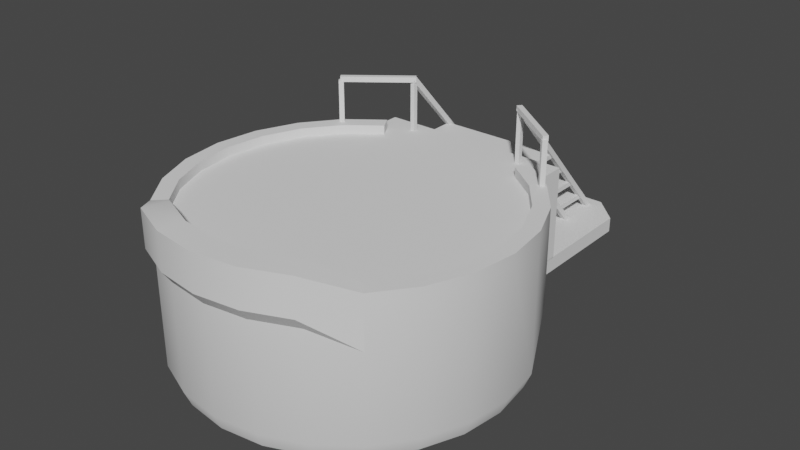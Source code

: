 # Source: weapon_platform_small.blend  (saved by Blender 3.3.6; exported with 4.5.12 LTS)
import bpy
from mathutils import Matrix  # noqa: F401  (used for matrix-valued properties, if any)

bpy.ops.wm.read_factory_settings(use_empty=True)
scene = bpy.context.scene
scene.name = 'Scene'

# ---- collections
col_collection = bpy.data.collections.new('Collection'); scene.collection.children.link(col_collection)

# ---- node groups
ng_auto_smooth = bpy.data.node_groups.new('Auto Smooth', 'GeometryNodeTree')
_s = ng_auto_smooth.interface.new_socket(name='Geometry', in_out='OUTPUT', socket_type='NodeSocketGeometry')
_s = ng_auto_smooth.interface.new_socket(name='Geometry', in_out='INPUT', socket_type='NodeSocketGeometry')
_s = ng_auto_smooth.interface.new_socket(name='Angle', in_out='INPUT', socket_type='NodeSocketFloat')
_s.subtype = 'ANGLE'
_s.min_value = 0.0
_s.max_value = 3.142
ng_auto_smooth.is_modifier = True
_N = ng_auto_smooth.nodes; _L = ng_auto_smooth.links
n0 = _N.new('NodeGroupOutput'); n0.name = 'Group Output'; n0.location = (480, -100)
n1 = _N.new('NodeGroupInput'); n1.name = 'Group Input'; n1.location = (-420, -300)
n2 = _N.new('NodeGroupInput'); n2.name = 'Group Input.001'; n2.location = (-60, -100)
n3 = _N.new('GeometryNodeSetShadeSmooth'); n3.name = 'Set Shade Smooth'; n3.location = (120, -100)
n3.domain = 'EDGE'
n4 = _N.new('GeometryNodeSetShadeSmooth'); n4.name = 'Set Shade Smooth.001'; n4.location = (300, -100)
n5 = _N.new('GeometryNodeInputMeshEdgeAngle'); n5.name = 'Edge Angle'; n5.location = (-420, -220)
n6 = _N.new('GeometryNodeInputEdgeSmooth'); n6.name = 'Is Edge Smooth'; n6.location = (-60, -160)
n7 = _N.new('GeometryNodeInputShadeSmooth'); n7.name = 'Is Face Smooth'; n7.location = (-240, -340)
n8 = _N.new('FunctionNodeBooleanMath'); n8.name = 'Boolean Math'; n8.location = (-60, -220)
n9 = _N.new('FunctionNodeCompare'); n9.name = 'Compare'; n9.location = (-240, -180)
n9.operation = 'LESS_EQUAL'
_L.new(n5.outputs[0], n9.inputs[0])
_L.new(n4.outputs[0], n0.inputs[0])
_L.new(n1.outputs[1], n9.inputs[1])
_L.new(n9.outputs[0], n8.inputs[0])
_L.new(n7.outputs[0], n8.inputs[1])
_L.new(n2.outputs[0], n3.inputs[0])
_L.new(n6.outputs[0], n3.inputs[1])
_L.new(n3.outputs[0], n4.inputs[0])
_L.new(n8.outputs[0], n3.inputs[2])
n0.is_active_output = True

# ---- world
world_world = bpy.data.worlds.new('World'); scene.world = world_world
world_world.use_nodes = True; world_world.node_tree.nodes.clear()
_N = world_world.node_tree.nodes; _L = world_world.node_tree.links
n0 = _N.new('ShaderNodeOutputWorld'); n0.name = 'World Output'; n0.location = (300, 300)
n1 = _N.new('ShaderNodeBackground'); n1.name = 'Background'; n1.location = (10, 300)
n1.inputs[0].default_value = (0.05088, 0.05088, 0.05088, 1.0)
_L.new(n1.outputs[0], n0.inputs[0])
n0.is_active_output = True
world_world.color = (0.05088, 0.05088, 0.05088)
world_world.use_sun_shadow = False
world_world.sun_shadow_jitter_overblur = 0.0

# ---- meshes
me_cylinder = bpy.data.meshes.new('Cylinder')
me_cylinder.from_pydata([(0.8918, 1.545, 1.094), (1.261, 1.261, 1.094), (1.545, 0.8918, 1.094), (1.723, 0.4616, 1.094), (1.784, 0.0, 1.094), (1.723, -0.4616, 1.094), (1.545, -0.8918, 1.094), (1.261, -1.261, 1.094), (0.8918, -1.545, 1.094), (0.4616, -1.723, 1.094), (7.174e-09, -1.784, 1.094), (-0.4616, -1.723, 1.094), (-0.8918, -1.545, 1.094), (-1.261, -1.261, 1.094), (-1.545, -0.8918, 1.094), (-1.723, -0.4616, 1.094), (-1.784, 0.0, 1.094), (-1.723, 0.4616, 1.094), (-1.545, 0.8918, 1.094), (-1.261, 1.261, 1.094), (-0.8918, 1.545, 1.094), (7.451e-09, 1.702, -0.2645), (7.174e-09, 1.963, -0.005975), (7.218e-09, 1.886, -0.1888), (0.4405, 1.644, -0.2645), (0.508, 1.896, -0.005975), (0.4883, 1.822, -0.1888), (0.851, 1.474, -0.2645), (0.9814, 1.7, -0.005975), (0.9432, 1.634, -0.1888), (1.204, 1.204, -0.2645), (1.388, 1.388, -0.005975), (1.334, 1.334, -0.1888), (1.474, 0.851, -0.2645), (1.7, 0.9814, -0.005975), (1.634, 0.9432, -0.1888), (1.644, 0.4405, -0.7606), (1.896, 0.508, -0.5021), (1.822, 0.4883, -0.6849), (1.702, 0.0, -0.7606), (1.963, 0.0, -0.5021), (1.886, 0.0, -0.6849), (1.644, -0.4405, -0.7606), (1.896, -0.508, -0.5021), (1.822, -0.4883, -0.6849), (1.474, -0.851, -0.7606), (1.7, -0.9814, -0.5021), (1.634, -0.9432, -0.6849), (1.204, -1.204, -0.7606), (1.388, -1.388, -0.5021), (1.334, -1.334, -0.6849), (0.851, -1.474, -0.7606), (0.9814, -1.7, -0.5021), (0.9432, -1.634, -0.6849), (0.4405, -1.644, -0.7606), (0.508, -1.896, -0.5021), (0.4883, -1.822, -0.6849), (7.451e-09, -1.702, -0.7606), (7.174e-09, -1.963, -0.5021), (7.218e-09, -1.886, -0.6849), (-0.4405, -1.644, -0.7606), (-0.508, -1.896, -0.5021), (-0.4883, -1.822, -0.6849), (-0.851, -1.474, -0.7606), (-0.9814, -1.7, -0.5021), (-0.9432, -1.634, -0.6849), (-1.204, -1.204, -0.7606), (-1.388, -1.388, -0.5021), (-1.334, -1.334, -0.6849), (-1.474, -0.851, -0.7606), (-1.7, -0.9814, -0.5021), (-1.634, -0.9432, -0.6849), (-1.644, -0.4405, -0.7606), (-1.896, -0.508, -0.5021), (-1.822, -0.4883, -0.6849), (-1.702, 0.0, -0.7606), (-1.963, 0.0, -0.5021), (-1.886, 0.0, -0.6849), (-1.644, 0.4405, -0.7606), (-1.896, 0.508, -0.5021), (-1.822, 0.4883, -0.6849), (-1.474, 0.851, -0.2645), (-1.7, 0.9814, -0.005975), (-1.634, 0.9432, -0.1888), (-1.204, 1.204, -0.2645), (-1.388, 1.388, -0.005975), (-1.334, 1.334, -0.1888), (-0.851, 1.474, -0.2645), (-0.9814, 1.7, -0.005975), (-0.9432, 1.634, -0.1888), (-0.4405, 1.644, -0.2645), (-0.508, 1.896, -0.005975), (-0.4883, 1.822, -0.1888), (0.9814, 1.7, 1.094), (1.388, 1.388, 1.094), (1.7, 0.9814, 1.094), (1.896, 0.508, 1.094), (1.963, 0.0, 1.094), (1.896, -0.508, 1.094), (1.7, -0.9814, 1.094), (1.388, -1.388, 1.094), (0.9814, -1.7, 1.094), (0.508, -1.896, 1.094), (7.174e-09, -1.963, 1.094), (-0.508, -1.896, 1.094), (-0.9814, -1.7, 1.094), (-1.388, -1.388, 1.094), (-1.7, -0.9814, 1.094), (-1.896, -0.508, 1.094), (-1.963, 0.0, 1.094), (-1.896, 0.508, 1.094), (-1.7, 0.9814, 1.094), (-1.388, 1.388, 1.094), (-0.9814, 1.7, 1.094), (5.875e-09, 1.784, 0.9884), (0.4616, 1.723, 0.9884), (0.8918, 1.545, 0.9884), (1.261, 1.261, 0.9884), (1.545, 0.8918, 0.9884), (1.723, 0.4616, 0.9884), (1.784, 0.0, 0.9884), (1.723, -0.4616, 0.9884), (1.545, -0.8918, 0.9884), (1.261, -1.261, 0.9884), (0.8918, -1.545, 0.9884), (0.4616, -1.723, 0.9884), (5.875e-09, -1.784, 0.9884), (-0.4616, -1.723, 0.9884), (-0.8918, -1.545, 0.9884), (-1.261, -1.261, 0.9884), (-1.545, -0.8918, 0.9884), (-1.723, -0.4616, 0.9884), (-1.784, 0.0, 0.9884), (-1.723, 0.4616, 0.9884), (-1.545, 0.8918, 0.9884), (-1.261, 1.261, 0.9884), (-0.8918, 1.545, 0.9884), (-0.4616, 1.723, 0.9884), (7.174e-09, 1.963, 0.9884), (0.508, 1.896, 0.9884), (-0.508, 1.896, 0.9884), (0.9814, 1.7, 0.9884), (1.388, 1.388, 0.9884), (1.7, 0.9814, 0.9884), (1.896, 0.508, 0.9884), (1.963, 0.0, 0.9884), (1.896, -0.508, 0.9884), (1.7, -0.9814, 0.9884), (1.388, -1.388, 0.9884), (0.9814, -1.7, 0.9884), (0.508, -1.896, 0.9884), (7.174e-09, -1.963, 0.9884), (-0.508, -1.896, 0.9884), (-0.9814, -1.7, 0.9884), (-1.388, -1.388, 0.9884), (-1.7, -0.9814, 0.9884), (-1.896, -0.508, 0.9884), (-1.963, 0.0, 0.9884), (-1.896, 0.508, 0.9884), (-1.7, 0.9814, 0.9884), (-1.388, 1.388, 0.9884), (-0.9814, 1.7, 0.9884)], [], [(161, 113, 20, 136), (141, 93, 94, 142), (142, 94, 95, 143), (143, 95, 96, 144), (144, 96, 97, 145), (145, 97, 98, 146), (146, 98, 99, 147), (147, 99, 100, 148), (148, 100, 101, 149), (149, 101, 102, 150), (150, 102, 103, 151), (151, 103, 104, 152), (152, 104, 105, 153), (153, 105, 106, 154), (154, 106, 107, 155), (155, 107, 108, 156), (156, 108, 109, 157), (157, 109, 110, 158), (158, 110, 111, 159), (159, 111, 112, 160), (160, 112, 113, 161), (141, 116, 0, 93), (5, 4, 120, 121), (22, 25, 26, 23), (23, 26, 24, 21), (25, 28, 29, 26), (26, 29, 27, 24), (28, 31, 32, 29), (29, 32, 30, 27), (31, 34, 35, 32), (32, 35, 33, 30), (34, 37, 38, 35), (35, 38, 36, 33), (37, 40, 41, 38), (38, 41, 39, 36), (40, 43, 44, 41), (41, 44, 42, 39), (43, 46, 47, 44), (44, 47, 45, 42), (46, 49, 50, 47), (47, 50, 48, 45), (49, 52, 53, 50), (50, 53, 51, 48), (52, 55, 56, 53), (53, 56, 54, 51), (55, 58, 59, 56), (56, 59, 57, 54), (58, 61, 62, 59), (59, 62, 60, 57), (61, 64, 65, 62), (62, 65, 63, 60), (64, 67, 68, 65), (65, 68, 66, 63), (67, 70, 71, 68), (68, 71, 69, 66), (70, 73, 74, 71), (71, 74, 72, 69), (73, 76, 77, 74), (74, 77, 75, 72), (76, 79, 80, 77), (77, 80, 78, 75), (79, 82, 83, 80), (80, 83, 81, 78), (82, 85, 86, 83), (83, 86, 84, 81), (85, 88, 89, 86), (86, 89, 87, 84), (88, 91, 92, 89), (89, 92, 90, 87), (91, 22, 23, 92), (92, 23, 21, 90), (21, 24, 27, 30, 33, 81, 84, 87, 90), (0, 1, 94, 93), (1, 2, 95, 94), (2, 3, 96, 95), (3, 4, 97, 96), (4, 5, 98, 97), (5, 6, 99, 98), (6, 7, 100, 99), (7, 8, 101, 100), (8, 9, 102, 101), (9, 10, 103, 102), (10, 11, 104, 103), (11, 12, 105, 104), (12, 13, 106, 105), (13, 14, 107, 106), (14, 15, 108, 107), (15, 16, 109, 108), (16, 17, 110, 109), (17, 18, 111, 110), (18, 19, 112, 111), (19, 20, 113, 112), (115, 114, 137, 136, 135, 134, 133, 132, 131, 130, 129, 128, 127, 126, 125, 124, 123, 122, 121, 120, 119, 118, 117, 116), (20, 19, 135, 136), (13, 12, 128, 129), (6, 5, 121, 122), (14, 13, 129, 130), (7, 6, 122, 123), (15, 14, 130, 131), (8, 7, 123, 124), (1, 0, 116, 117), (16, 15, 131, 132), (9, 8, 124, 125), (2, 1, 117, 118), (17, 16, 132, 133), (10, 9, 125, 126), (3, 2, 118, 119), (18, 17, 133, 134), (11, 10, 126, 127), (4, 3, 119, 120), (19, 18, 134, 135), (12, 11, 127, 128), (22, 138, 139, 25), (25, 139, 141, 28), (88, 161, 140, 91), (85, 160, 161, 88), (82, 159, 160, 85), (79, 158, 159, 82), (76, 157, 158, 79), (73, 156, 157, 76), (70, 155, 156, 73), (67, 154, 155, 70), (64, 153, 154, 67), (61, 152, 153, 64), (58, 151, 152, 61), (55, 150, 151, 58), (52, 149, 150, 55), (49, 148, 149, 52), (46, 147, 148, 49), (43, 146, 147, 46), (40, 145, 146, 43), (37, 144, 145, 40), (34, 143, 144, 37), (31, 142, 143, 34), (28, 141, 142, 31), (91, 140, 138, 22), (114, 138, 140, 137), (115, 139, 138, 114), (141, 139, 115, 116), (161, 136, 137, 140), (81, 33, 36, 78), (78, 36, 39, 42, 45, 48, 51, 54, 57, 60, 63, 66, 69, 72, 75)])
me_cylinder.polygons.foreach_set('use_smooth', [True] * 142)
_uv = me_cylinder.uv_layers.new(name='UVMap')
_uv.uv.foreach_set('vector', [0.08333, 0.8019, 0.08333, 1.0, 0.141, 0.4389, 0.141, 0.4389, 0.9167, 0.8019, 0.9167, 1.0, 0.875, 1.0, 0.875, 0.8019, 0.875, 0.8019, 0.875, 1.0, 0.8333, 1.0, 0.8333, 0.8019, 0.8333, 0.8019, 0.8333, 1.0, 0.7917, 1.0, 0.7917, 0.8019, 0.7917, 0.8019, 0.7917, 1.0, 0.75, 1.0, 0.75, 0.8019, 0.75, 0.8019, 0.75, 1.0, 0.7083, 1.0, 0.7083, 0.8019, 0.7083, 0.8019, 0.7083, 1.0, 0.6667, 1.0, 0.6667, 0.8019, 0.6667, 0.8019, 0.6667, 1.0, 0.625, 1.0, 0.625, 0.8019, 0.625, 0.8019, 0.625, 1.0, 0.5833, 1.0, 0.5833, 0.8019, 0.5833, 0.8019, 0.5833, 1.0, 0.5417, 1.0, 0.5417, 0.8019, 0.5417, 0.8019, 0.5417, 1.0, 0.5, 1.0, 0.5, 0.8019, 0.5, 0.8019, 0.5, 1.0, 0.4583, 1.0, 0.4583, 0.8019, 0.4583, 0.8019, 0.4583, 1.0, 0.4167, 1.0, 0.4167, 0.8019, 0.4167, 0.8019, 0.4167, 1.0, 0.375, 1.0, 0.375, 0.8019, 0.375, 0.8019, 0.375, 1.0, 0.3333, 1.0, 0.3333, 0.8019, 0.3333, 0.8019, 0.3333, 1.0, 0.2917, 1.0, 0.2917, 0.8019, 0.2917, 0.8019, 0.2917, 1.0, 0.25, 1.0, 0.25, 0.8019, 0.25, 0.8019, 0.25, 1.0, 0.2083, 1.0, 0.2083, 0.8019, 0.2083, 0.8019, 0.2083, 1.0, 0.1667, 1.0, 0.1667, 0.8019, 0.1667, 0.8019, 0.1667, 1.0, 0.125, 1.0, 0.125, 0.8019, 0.125, 0.8019, 0.125, 1.0, 0.08333, 1.0, 0.08333, 0.8019, 0.9167, 0.8019, 0.359, 0.4389, 0.359, 0.4389, 0.9167, 1.0, 0.4607, 0.1936, 0.4681, 0.25, 0.4681, 0.25, 0.4607, 0.1936, 1.0, 0.6038, 0.9583, 0.6038, 0.9591, 0.5, 0.9992, 0.5, 0.7512, 0.4898, 0.8109, 0.482, 0.8039, 0.451, 0.75, 0.4581, 0.9583, 0.6038, 0.9167, 0.6038, 0.9175, 0.5, 0.9575, 0.5, 0.8132, 0.4814, 0.8689, 0.4583, 0.8541, 0.4302, 0.8039, 0.451, 0.9167, 0.6038, 0.875, 0.6038, 0.8758, 0.5, 0.9159, 0.5, 0.871, 0.4571, 0.9187, 0.4204, 0.8972, 0.3972, 0.8541, 0.4302, 0.875, 0.6038, 0.8333, 0.6038, 0.8341, 0.5, 0.8742, 0.5, 0.9204, 0.4187, 0.9571, 0.371, 0.9302, 0.3541, 0.8972, 0.3972, 0.8333, 0.6038, 0.7917, 0.6038, 0.7925, 0.5, 0.8325, 0.5, 0.9583, 0.3689, 0.9814, 0.3132, 0.951, 0.3039, 0.9302, 0.3541, 0.7917, 0.6038, 0.75, 0.6038, 0.7508, 0.5, 0.7909, 0.5, 0.982, 0.3109, 0.9898, 0.2512, 0.9581, 0.25, 0.951, 0.3039, 0.75, 0.6038, 0.7083, 0.6038, 0.7091, 0.5, 0.7492, 0.5, 0.9898, 0.2488, 0.982, 0.1891, 0.951, 0.1961, 0.9581, 0.25, 0.7083, 0.6038, 0.6667, 0.6038, 0.6675, 0.5, 0.7075, 0.5, 0.9814, 0.1868, 0.9583, 0.1311, 0.9302, 0.1459, 0.951, 0.1961, 0.6667, 0.6038, 0.625, 0.6038, 0.6258, 0.5, 0.6659, 0.5, 0.9571, 0.129, 0.9204, 0.08126, 0.8972, 0.1028, 0.9302, 0.1459, 0.625, 0.6038, 0.5833, 0.6038, 0.5841, 0.5, 0.6242, 0.5, 0.9187, 0.07955, 0.871, 0.0429, 0.8541, 0.06977, 0.8972, 0.1028, 0.5833, 0.6038, 0.5417, 0.6038, 0.5425, 0.5, 0.5825, 0.5, 0.8689, 0.04169, 0.8132, 0.01864, 0.8039, 0.04897, 0.8541, 0.06977, 0.5417, 0.6038, 0.5, 0.6038, 0.5008, 0.5, 0.5409, 0.5, 0.8109, 0.01802, 0.7512, 0.01016, 0.75, 0.04188, 0.8039, 0.04897, 0.5, 0.6038, 0.4583, 0.6038, 0.4591, 0.5, 0.4992, 0.5, 0.7488, 0.01016, 0.6891, 0.01802, 0.6961, 0.04897, 0.75, 0.04188, 0.4583, 0.6038, 0.4167, 0.6038, 0.4175, 0.5, 0.4575, 0.5, 0.6868, 0.01864, 0.6311, 0.04169, 0.6459, 0.06977, 0.6961, 0.04897, 0.4167, 0.6038, 0.375, 0.6038, 0.3758, 0.5, 0.4159, 0.5, 0.629, 0.0429, 0.5813, 0.07955, 0.6028, 0.1028, 0.6459, 0.06977, 0.375, 0.6038, 0.3333, 0.6038, 0.3341, 0.5, 0.3742, 0.5, 0.5796, 0.08126, 0.5429, 0.129, 0.5698, 0.1459, 0.6028, 0.1028, 0.3333, 0.6038, 0.2917, 0.6038, 0.2925, 0.5, 0.3325, 0.5, 0.5417, 0.1311, 0.5186, 0.1868, 0.549, 0.1961, 0.5698, 0.1459, 0.2917, 0.6038, 0.25, 0.6038, 0.2508, 0.5, 0.2909, 0.5, 0.518, 0.1891, 0.5102, 0.2488, 0.5419, 0.25, 0.549, 0.1961, 0.25, 0.6038, 0.2083, 0.6038, 0.2091, 0.5, 0.2492, 0.5, 0.5102, 0.2512, 0.518, 0.3109, 0.549, 0.3039, 0.5419, 0.25, 0.2083, 0.6038, 0.1667, 0.6038, 0.1675, 0.5, 0.2075, 0.5, 0.5186, 0.3132, 0.5417, 0.3689, 0.5698, 0.3541, 0.549, 0.3039, 0.1667, 0.6038, 0.125, 0.6038, 0.1258, 0.5, 0.1659, 0.5, 0.5429, 0.371, 0.5796, 0.4187, 0.6028, 0.3972, 0.5698, 0.3541, 0.125, 0.6038, 0.08333, 0.6038, 0.08414, 0.5, 0.1242, 0.5, 0.5813, 0.4204, 0.629, 0.4571, 0.6459, 0.4302, 0.6028, 0.3972, 0.08333, 0.6038, 0.04167, 0.6038, 0.04248, 0.5, 0.08252, 0.5, 0.6311, 0.4583, 0.6868, 0.4814, 0.6961, 0.451, 0.6459, 0.4302, 0.04167, 0.6038, -1.863e-07, 0.6038, 0.0008104, 0.5, 0.04086, 0.5, 0.6891, 0.482, 0.7488, 0.4898, 0.75, 0.4581, 0.6961, 0.451, 0.75, 0.4581, 0.8039, 0.451, 0.8541, 0.4302, 0.8972, 0.3972, 0.9302, 0.3541, 0.5698, 0.3541, 0.6028, 0.3972, 0.6459, 0.4302, 0.6961, 0.451, 0.359, 0.4389, 0.4042, 0.4042, 0.4197, 0.4197, 0.37, 0.4578, 0.4042, 0.4042, 0.4389, 0.359, 0.4578, 0.37, 0.4197, 0.4197, 0.4389, 0.359, 0.4607, 0.3064, 0.4818, 0.3121, 0.4578, 0.37, 0.4607, 0.3064, 0.4681, 0.25, 0.49, 0.25, 0.4818, 0.3121, 0.4681, 0.25, 0.4607, 0.1936, 0.4818, 0.1879, 0.49, 0.25, 0.4607, 0.1936, 0.4389, 0.141, 0.4578, 0.13, 0.4818, 0.1879, 0.4389, 0.141, 0.4042, 0.09579, 0.4197, 0.08029, 0.4578, 0.13, 0.4042, 0.09579, 0.359, 0.06113, 0.37, 0.04215, 0.4197, 0.08029, 0.359, 0.06113, 0.3064, 0.03934, 0.3121, 0.01818, 0.37, 0.04215, 0.3064, 0.03934, 0.25, 0.03191, 0.25, 0.01, 0.3121, 0.01818, 0.25, 0.03191, 0.1936, 0.03934, 0.1879, 0.01818, 0.25, 0.01, 0.1936, 0.03934, 0.141, 0.06113, 0.13, 0.04215, 0.1879, 0.01818, 0.141, 0.06113, 0.09579, 0.09579, 0.08029, 0.08029, 0.13, 0.04215, 0.09579, 0.09579, 0.06113, 0.141, 0.04215, 0.13, 0.08029, 0.08029, 0.06113, 0.141, 0.03934, 0.1936, 0.01818, 0.1879, 0.04215, 0.13, 0.03934, 0.1936, 0.03191, 0.25, 0.01, 0.25, 0.01818, 0.1879, 0.03191, 0.25, 0.03934, 0.3064, 0.01818, 0.3121, 0.01, 0.25, 0.03934, 0.3064, 0.06113, 0.359, 0.04215, 0.37, 0.01818, 0.3121, 0.06113, 0.359, 0.09579, 0.4042, 0.08029, 0.4197, 0.04215, 0.37, 0.09579, 0.4042, 0.141, 0.4389, 0.13, 0.4578, 0.08029, 0.4197, 0.3064, 0.4607, 0.25, 0.4681, 0.1936, 0.4607, 0.141, 0.4389, 0.09579, 0.4042, 0.06113, 0.359, 0.03934, 0.3064, 0.03191, 0.25, 0.03934, 0.1936, 0.06113, 0.141, 0.09579, 0.09579, 0.141, 0.06113, 0.1936, 0.03934, 0.25, 0.03191, 0.3064, 0.03934, 0.359, 0.06113, 0.4042, 0.09579, 0.4389, 0.141, 0.4607, 0.1936, 0.4681, 0.25, 0.4607, 0.3064, 0.4389, 0.359, 0.4042, 0.4042, 0.359, 0.4389, 0.141, 0.4389, 0.09579, 0.4042, 0.09579, 0.4042, 0.141, 0.4389, 0.09579, 0.09579, 0.141, 0.06113, 0.141, 0.06113, 0.09579, 0.09579, 0.4389, 0.141, 0.4607, 0.1936, 0.4607, 0.1936, 0.4389, 0.141, 0.06113, 0.141, 0.09579, 0.09579, 0.09579, 0.09579, 0.06113, 0.141, 0.4042, 0.09579, 0.4389, 0.141, 0.4389, 0.141, 0.4042, 0.09579, 0.03934, 0.1936, 0.06113, 0.141, 0.06113, 0.141, 0.03934, 0.1936, 0.359, 0.06113, 0.4042, 0.09579, 0.4042, 0.09579, 0.359, 0.06113, 0.4042, 0.4042, 0.359, 0.4389, 0.359, 0.4389, 0.4042, 0.4042, 0.03191, 0.25, 0.03934, 0.1936, 0.03934, 0.1936, 0.03191, 0.25, 0.3064, 0.03934, 0.359, 0.06113, 0.359, 0.06113, 0.3064, 0.03934, 0.4389, 0.359, 0.4042, 0.4042, 0.4042, 0.4042, 0.4389, 0.359, 0.03934, 0.3064, 0.03191, 0.25, 0.03191, 0.25, 0.03934, 0.3064, 0.25, 0.03191, 0.3064, 0.03934, 0.3064, 0.03934, 0.25, 0.03191, 0.4607, 0.3064, 0.4389, 0.359, 0.4389, 0.359, 0.4607, 0.3064, 0.06113, 0.359, 0.03934, 0.3064, 0.03934, 0.3064, 0.06113, 0.359, 0.1936, 0.03934, 0.25, 0.03191, 0.25, 0.03191, 0.1936, 0.03934, 0.4681, 0.25, 0.4607, 0.3064, 0.4607, 0.3064, 0.4681, 0.25, 0.09579, 0.4042, 0.06113, 0.359, 0.06113, 0.359, 0.09579, 0.4042, 0.141, 0.06113, 0.1936, 0.03934, 0.1936, 0.03934, 0.141, 0.06113, 1.0, 0.6038, 1.0, 0.8019, 0.9583, 0.8019, 0.9583, 0.6038, 0.9583, 0.6038, 0.9583, 0.8019, 0.9167, 0.8019, 0.9167, 0.6038, 0.08333, 0.6038, 0.08333, 0.8019, 0.04167, 0.8019, 0.04167, 0.6038, 0.125, 0.6038, 0.125, 0.8019, 0.08333, 0.8019, 0.08333, 0.6038, 0.1667, 0.6038, 0.1667, 0.8019, 0.125, 0.8019, 0.125, 0.6038, 0.2083, 0.6038, 0.2083, 0.8019, 0.1667, 0.8019, 0.1667, 0.6038, 0.25, 0.6038, 0.25, 0.8019, 0.2083, 0.8019, 0.2083, 0.6038, 0.2917, 0.6038, 0.2917, 0.8019, 0.25, 0.8019, 0.25, 0.6038, 0.3333, 0.6038, 0.3333, 0.8019, 0.2917, 0.8019, 0.2917, 0.6038, 0.375, 0.6038, 0.375, 0.8019, 0.3333, 0.8019, 0.3333, 0.6038, 0.4167, 0.6038, 0.4167, 0.8019, 0.375, 0.8019, 0.375, 0.6038, 0.4583, 0.6038, 0.4583, 0.8019, 0.4167, 0.8019, 0.4167, 0.6038, 0.5, 0.6038, 0.5, 0.8019, 0.4583, 0.8019, 0.4583, 0.6038, 0.5417, 0.6038, 0.5417, 0.8019, 0.5, 0.8019, 0.5, 0.6038, 0.5833, 0.6038, 0.5833, 0.8019, 0.5417, 0.8019, 0.5417, 0.6038, 0.625, 0.6038, 0.625, 0.8019, 0.5833, 0.8019, 0.5833, 0.6038, 0.6667, 0.6038, 0.6667, 0.8019, 0.625, 0.8019, 0.625, 0.6038, 0.7083, 0.6038, 0.7083, 0.8019, 0.6667, 0.8019, 0.6667, 0.6038, 0.75, 0.6038, 0.75, 0.8019, 0.7083, 0.8019, 0.7083, 0.6038, 0.7917, 0.6038, 0.7917, 0.8019, 0.75, 0.8019, 0.75, 0.6038, 0.8333, 0.6038, 0.8333, 0.8019, 0.7917, 0.8019, 0.7917, 0.6038, 0.875, 0.6038, 0.875, 0.8019, 0.8333, 0.8019, 0.8333, 0.6038, 0.9167, 0.6038, 0.9167, 0.8019, 0.875, 0.8019, 0.875, 0.6038, 0.04167, 0.6038, 0.04167, 0.8019, -1.863e-07, 0.8019, -1.863e-07, 0.6038, 0.25, 0.4681, -1.863e-07, 0.8019, 0.04167, 0.8019, 0.1936, 0.4607, 0.3064, 0.4607, 0.9583, 0.8019, 1.0, 0.8019, 0.25, 0.4681, 0.9167, 0.8019, 0.9583, 0.8019, 0.3064, 0.4607, 0.359, 0.4389, 0.08333, 0.8019, 0.141, 0.4389, 0.1936, 0.4607, 0.04167, 0.8019, 0.5698, 0.3541, 0.9302, 0.3541, 0.951, 0.3039, 0.549, 0.3039, 0.549, 0.3039, 0.951, 0.3039, 0.9581, 0.25, 0.951, 0.1961, 0.9302, 0.1459, 0.8972, 0.1028, 0.8541, 0.06977, 0.8039, 0.04897, 0.75, 0.04188, 0.6961, 0.04897, 0.6459, 0.06977, 0.6028, 0.1028, 0.5698, 0.1459, 0.549, 0.1961, 0.5419, 0.25])
_ca = me_cylinder.color_attributes.new('Col', 'BYTE_COLOR', 'CORNER')
_ca.data.foreach_set('color', [0.0, 0.0, 0.0, 1.0, 0.0, 0.0, 0.0, 1.0, 0.0, 0.0, 0.0, 1.0, 0.0, 0.0, 0.0, 1.0, 0.0, 0.0, 0.0, 1.0, 0.0, 0.0, 0.0, 1.0, 0.0, 0.0, 0.0, 1.0, 0.0, 0.0, 0.0, 1.0, 0.0, 0.0, 0.0, 1.0, 0.0, 0.0, 0.0, 1.0, 0.0, 0.0, 0.0, 1.0, 0.0, 0.0, 0.0, 1.0, 0.0, 0.0, 0.0, 1.0, 0.0, 0.0, 0.0, 1.0, 0.0, 0.0, 0.0, 1.0, 0.0, 0.0, 0.0, 1.0, 0.0, 0.0, 0.0, 1.0, 0.0, 0.0, 0.0, 1.0, 0.0, 0.0, 0.0, 1.0, 0.0, 0.0, 0.0, 1.0, 0.0, 0.0, 0.0, 1.0, 0.0, 0.0, 0.0, 1.0, 0.0, 0.0, 0.0, 1.0, 0.0, 0.0, 0.0, 1.0, 0.0, 0.0, 0.0, 1.0, 0.0, 0.0, 0.0, 1.0, 0.0, 0.0, 0.0, 1.0, 0.0, 0.0, 0.0, 1.0, 0.0, 0.0, 0.0, 1.0, 0.0, 0.0, 0.0, 1.0, 0.0, 0.0, 0.0, 1.0, 0.0, 0.0, 0.0, 1.0, 0.0, 0.0, 0.0, 1.0, 0.0, 0.0, 0.0, 1.0, 0.0, 0.0, 0.0, 1.0, 0.0, 0.0, 0.0, 1.0, 0.0, 0.0, 0.0, 1.0, 0.0, 0.0, 0.0, 1.0, 0.0, 0.0, 0.0, 1.0, 0.0, 0.0, 0.0, 1.0, 0.0, 0.0, 0.0, 1.0, 0.0, 0.0, 0.0, 1.0, 0.0, 0.0, 0.0, 1.0, 0.0, 0.0, 0.0, 1.0, 0.0, 0.0, 0.0, 1.0, 0.0, 0.0, 0.0, 1.0, 0.0, 0.0, 0.0, 1.0, 0.0, 0.0, 0.0, 1.0, 0.0, 0.0, 0.0, 1.0, 0.0, 0.0, 0.0, 1.0, 0.0, 0.0, 0.0, 1.0, 0.0, 0.0, 0.0, 1.0, 0.0, 0.0, 0.0, 1.0, 0.0, 0.0, 0.0, 1.0, 0.0, 0.0, 0.0, 1.0, 0.0, 0.0, 0.0, 1.0, 0.0, 0.0, 0.0, 1.0, 0.0, 0.0, 0.0, 1.0, 0.0, 0.0, 0.0, 1.0, 0.0, 0.0, 0.0, 1.0, 0.0, 0.0, 0.0, 1.0, 0.0, 0.0, 0.0, 1.0, 0.0, 0.0, 0.0, 1.0, 0.0, 0.0, 0.0, 1.0, 0.0, 0.0, 0.0, 1.0, 0.0, 0.0, 0.0, 1.0, 0.0, 0.0, 0.0, 1.0, 0.0, 0.0, 0.0, 1.0, 0.0, 0.0, 0.0, 1.0, 0.0, 0.0, 0.0, 1.0, 0.0, 0.0, 0.0, 1.0, 0.0, 0.0, 0.0, 1.0, 0.0, 0.0, 0.0, 1.0, 0.0, 0.0, 0.0, 1.0, 0.0, 0.0, 0.0, 1.0, 0.0, 0.0, 0.0, 1.0, 0.0, 0.0, 0.0, 1.0, 0.0, 0.0, 0.0, 1.0, 0.0, 0.0, 0.0, 1.0, 0.0, 0.0, 0.0, 1.0, 0.0, 0.0, 0.0, 1.0, 0.0, 0.0, 0.0, 1.0, 0.0, 0.0, 0.0, 1.0, 0.0, 0.0, 0.0, 1.0, 0.0, 0.0, 0.0, 1.0, 0.0, 0.0, 0.0, 1.0, 0.0, 0.0, 0.0, 1.0, 0.0, 0.0, 0.0, 1.0, 0.0, 0.0, 0.0, 1.0, 0.0, 0.0, 0.0, 1.0, 0.0, 0.0, 0.0, 1.0, 0.0, 0.0, 0.0, 1.0, 0.0, 0.0, 0.0, 1.0, 0.0, 0.0, 0.0, 1.0, 0.0, 0.0, 0.0, 1.0, 0.0, 0.0, 0.0, 1.0, 0.0, 0.0, 0.0, 1.0, 0.0, 0.0, 0.0, 1.0, 0.0, 0.0, 0.0, 1.0, 0.0, 0.0, 0.0, 1.0, 0.0, 0.0, 0.0, 1.0, 0.0, 0.0, 0.0, 1.0, 0.0, 0.0, 0.0, 1.0, 0.0, 0.0, 0.0, 1.0, 0.0, 0.0, 0.0, 1.0, 0.0, 0.0, 0.0, 1.0, 0.0, 0.0, 0.0, 1.0, 0.0, 0.0, 0.0, 1.0, 0.0, 0.0, 0.0, 1.0, 0.0, 0.0, 0.0, 1.0, 0.0, 0.0, 0.0, 1.0, 0.0, 0.0, 0.0, 1.0, 0.0, 0.0, 0.0, 1.0, 0.0, 0.0, 0.0, 1.0, 0.0, 0.0, 0.0, 1.0, 0.0, 0.0, 0.0, 1.0, 0.0, 0.0, 0.0, 1.0, 0.0, 0.0, 0.0, 1.0, 0.0, 0.0, 0.0, 1.0, 0.0, 0.0, 0.0, 1.0, 0.0, 0.0, 0.0, 1.0, 0.0, 0.0, 0.0, 1.0, 0.0, 0.0, 0.0, 1.0, 0.0, 0.0, 0.0, 1.0, 0.0, 0.0, 0.0, 1.0, 0.0, 0.0, 0.0, 1.0, 0.0, 0.0, 0.0, 1.0, 0.0, 0.0, 0.0, 1.0, 0.0, 0.0, 0.0, 1.0, 0.0, 0.0, 0.0, 1.0, 0.0, 0.0, 0.0, 1.0, 0.0, 0.0, 0.0, 1.0, 0.0, 0.0, 0.0, 1.0, 0.0, 0.0, 0.0, 1.0, 0.0, 0.0, 0.0, 1.0, 0.0, 0.0, 0.0, 1.0, 0.0, 0.0, 0.0, 1.0, 0.0, 0.0, 0.0, 1.0, 0.0, 0.0, 0.0, 1.0, 0.0, 0.0, 0.0, 1.0, 0.0, 0.0, 0.0, 1.0, 0.0, 0.0, 0.0, 1.0, 0.0, 0.0, 0.0, 1.0, 0.0, 0.0, 0.0, 1.0, 0.0, 0.0, 0.0, 1.0, 0.0, 0.0, 0.0, 1.0, 0.0, 0.0, 0.0, 1.0, 0.0, 0.0, 0.0, 1.0, 0.0, 0.0, 0.0, 1.0, 0.0, 0.0, 0.0, 1.0, 0.0, 0.0, 0.0, 1.0, 0.0, 0.0, 0.0, 1.0, 0.0, 0.0, 0.0, 1.0, 0.0, 0.0, 0.0, 1.0, 0.0, 0.0, 0.0, 1.0, 0.0, 0.0, 0.0, 1.0, 0.0, 0.0, 0.0, 1.0, 0.0, 0.0, 0.0, 1.0, 0.0, 0.0, 0.0, 1.0, 0.0, 0.0, 0.0, 1.0, 0.0, 0.0, 0.0, 1.0, 0.0, 0.0, 0.0, 1.0, 0.0, 0.0, 0.0, 1.0, 0.0, 0.0, 0.0, 1.0, 0.0, 0.0, 0.0, 1.0, 0.0, 0.0, 0.0, 1.0, 0.0, 0.0, 0.0, 1.0, 0.0, 0.0, 0.0, 1.0, 0.0, 0.0, 0.0, 1.0, 0.0, 0.0, 0.0, 1.0, 0.0, 0.0, 0.0, 1.0, 0.0, 0.0, 0.0, 1.0, 0.0, 0.0, 0.0, 1.0, 0.0, 0.0, 0.0, 1.0, 0.0, 0.0, 0.0, 1.0, 0.0, 0.0, 0.0, 1.0, 0.0, 0.0, 0.0, 1.0, 0.0, 0.0, 0.0, 1.0, 0.0, 0.0, 0.0, 1.0, 0.0, 0.0, 0.0, 1.0, 0.0, 0.0, 0.0, 1.0, 0.0, 0.0, 0.0, 1.0, 0.0, 0.0, 0.0, 1.0, 0.0, 0.0, 0.0, 1.0, 0.0, 0.0, 0.0, 1.0, 0.0, 0.0, 0.0, 1.0, 0.0, 0.0, 0.0, 1.0, 0.0, 0.0, 0.0, 1.0, 0.0, 0.0, 0.0, 1.0, 0.0, 0.0, 0.0, 1.0, 0.0, 0.0, 0.0, 1.0, 0.0, 0.0, 0.0, 1.0, 0.0, 0.0, 0.0, 1.0, 0.0, 0.0, 0.0, 1.0, 0.0, 0.0, 0.0, 1.0, 0.0, 0.0, 0.0, 1.0, 0.0, 0.0, 0.0, 1.0, 0.0, 0.0, 0.0, 1.0, 0.0, 0.0, 0.0, 1.0, 0.0, 0.0, 0.0, 1.0, 0.0, 0.0, 0.0, 1.0, 0.0, 0.0, 0.0, 1.0, 0.0, 0.0, 0.0, 1.0, 0.0, 0.0, 0.0, 1.0, 0.0, 0.0, 0.0, 1.0, 0.0, 0.0, 0.0, 1.0, 0.0, 0.0, 0.0, 1.0, 0.0, 0.0, 0.0, 1.0, 0.0, 0.0, 0.0, 1.0, 0.0, 0.0, 0.0, 1.0, 0.0, 0.0, 0.0, 1.0, 0.0, 0.0, 0.0, 1.0, 0.0, 0.0, 0.0, 1.0, 0.0, 0.0, 0.0, 1.0, 0.0, 0.0, 0.0, 1.0, 0.0, 0.0, 0.0, 1.0, 0.0, 0.0, 0.0, 1.0, 0.0, 0.0, 0.0, 1.0, 0.0, 0.0, 0.0, 1.0, 0.0, 0.0, 0.0, 1.0, 0.0, 0.0, 0.0, 1.0, 0.0, 0.0, 0.0, 1.0, 0.0, 0.0, 0.0, 1.0, 0.0, 0.0, 0.0, 1.0, 0.0, 0.0, 0.0, 1.0, 0.0, 0.0, 0.0, 1.0, 0.0, 0.0, 0.0, 1.0, 0.0, 0.0, 0.0, 1.0, 0.0, 0.0, 0.0, 1.0, 0.0, 0.0, 0.0, 1.0, 0.0, 0.0, 0.0, 1.0, 0.0, 0.0, 0.0, 1.0, 0.0, 0.0, 0.0, 1.0, 0.0, 0.0, 0.0, 1.0, 0.0, 0.0, 0.0, 1.0, 0.0, 0.0, 0.0, 1.0, 0.0, 0.0, 0.0, 1.0, 0.0, 0.0, 0.0, 1.0, 0.0, 0.0, 0.0, 1.0, 0.0, 0.0, 0.0, 1.0, 0.0, 0.0, 0.0, 1.0, 0.0, 0.0, 0.0, 1.0, 0.0, 0.0, 0.0, 1.0, 0.0, 0.0, 0.0, 1.0, 0.0, 0.0, 0.0, 1.0, 0.0, 0.0, 0.0, 1.0, 0.0, 0.0, 0.0, 1.0, 0.0, 0.0, 0.0, 1.0, 0.0, 0.0, 0.0, 1.0, 0.0, 0.0, 0.0, 1.0, 0.0, 0.0, 0.0, 1.0, 0.0, 0.0, 0.0, 1.0, 0.0, 0.0, 0.0, 1.0, 0.0, 0.0, 0.0, 1.0, 0.0, 0.0, 0.0, 1.0, 0.0, 0.0, 0.0, 1.0, 0.0, 0.0, 0.0, 1.0, 0.0, 0.0, 0.0, 1.0, 0.0, 0.0, 0.0, 1.0, 0.0, 0.0, 0.0, 1.0, 0.0, 0.0, 0.0, 1.0, 0.0, 0.0, 0.0, 1.0, 0.0, 0.0, 0.0, 1.0, 0.0, 0.0, 0.0, 1.0, 0.0, 0.0, 0.0, 1.0, 0.0, 0.0, 0.0, 1.0, 0.0, 0.0, 0.0, 1.0, 0.0, 0.0, 0.0, 1.0, 0.0, 0.0, 0.0, 1.0, 0.0, 0.0, 0.0, 1.0, 0.0, 0.0, 0.0, 1.0, 0.0, 0.0, 0.0, 1.0, 0.0, 0.0, 0.0, 1.0, 0.0, 0.0, 0.0, 1.0, 0.0, 0.0, 0.0, 1.0, 0.0, 0.0, 0.0, 1.0, 0.0, 0.0, 0.0, 1.0, 0.0, 0.0, 0.0, 1.0, 0.0, 0.0, 0.0, 1.0, 0.0, 0.0, 0.0, 1.0, 0.0, 0.0, 0.0, 1.0, 0.0, 0.0, 0.0, 1.0, 0.0, 0.0, 0.0, 1.0, 0.0, 0.0, 0.0, 1.0, 0.0, 0.0, 0.0, 1.0, 0.0, 0.0, 0.0, 1.0, 0.0, 0.0, 0.0, 1.0, 0.0, 0.0, 0.0, 1.0, 0.0, 0.0, 0.0, 1.0, 0.0, 0.0, 0.0, 1.0, 0.0, 0.0, 0.0, 1.0, 0.0, 0.0, 0.0, 1.0, 0.0, 0.0, 0.0, 1.0, 0.0, 0.0, 0.0, 1.0, 0.0, 0.0, 0.0, 1.0, 0.0, 0.0, 0.0, 1.0, 0.0, 0.0, 0.0, 1.0, 0.0, 0.0, 0.0, 1.0, 0.0, 0.0, 0.0, 1.0, 0.0, 0.0, 0.0, 1.0, 0.0, 0.0, 0.0, 1.0, 0.0, 0.0, 0.0, 1.0, 0.0, 0.0, 0.0, 1.0, 0.0, 0.0, 0.0, 1.0, 0.0, 0.0, 0.0, 1.0, 0.0, 0.0, 0.0, 1.0, 0.0, 0.0, 0.0, 1.0, 0.0, 0.0, 0.0, 1.0, 0.0, 0.0, 0.0, 1.0, 0.0, 0.0, 0.0, 1.0, 0.0, 0.0, 0.0, 1.0, 0.0, 0.0, 0.0, 1.0, 0.0, 0.0, 0.0, 1.0, 0.0, 0.0, 0.0, 1.0, 0.0, 0.0, 0.0, 1.0, 0.0, 0.0, 0.0, 1.0, 0.0, 0.0, 0.0, 1.0, 0.0, 0.0, 0.0, 1.0, 0.0, 0.0, 0.0, 1.0, 0.0, 0.0, 0.0, 1.0, 0.0, 0.0, 0.0, 1.0, 0.0, 0.0, 0.0, 1.0, 0.0, 0.0, 0.0, 1.0, 0.0, 0.0, 0.0, 1.0, 0.0, 0.0, 0.0, 1.0, 0.0, 0.0, 0.0, 1.0, 0.0, 0.0, 0.0, 1.0, 0.0, 0.0, 0.0, 1.0, 0.0, 0.0, 0.0, 1.0, 0.0, 0.0, 0.0, 1.0, 0.0, 0.0, 0.0, 1.0, 0.0, 0.0, 0.0, 1.0, 0.0, 0.0, 0.0, 1.0, 0.0, 0.0, 0.0, 1.0, 0.0, 0.0, 0.0, 1.0, 0.0, 0.0, 0.0, 1.0, 0.0, 0.0, 0.0, 1.0, 0.0, 0.0, 0.0, 1.0, 0.0, 0.0, 0.0, 1.0, 0.0, 0.0, 0.0, 1.0, 0.0, 0.0, 0.0, 1.0, 0.0, 0.0, 0.0, 1.0, 0.0, 0.0, 0.0, 1.0, 0.0, 0.0, 0.0, 1.0, 0.0, 0.0, 0.0, 1.0, 0.0, 0.0, 0.0, 1.0, 0.0, 0.0, 0.0, 1.0, 0.0, 0.0, 0.0, 1.0, 0.0, 0.0, 0.0, 1.0, 0.0, 0.0, 0.0, 1.0, 0.0, 0.0, 0.0, 1.0, 0.0, 0.0, 0.0, 1.0, 0.0, 0.0, 0.0, 1.0, 0.0, 0.0, 0.0, 1.0, 0.0, 0.0, 0.0, 1.0, 0.0, 0.0, 0.0, 1.0, 0.0, 0.0, 0.0, 1.0, 0.0, 0.0, 0.0, 1.0, 0.0, 0.0, 0.0, 1.0, 0.0, 0.0, 0.0, 1.0, 0.0, 0.0, 0.0, 1.0, 0.0, 0.0, 0.0, 1.0, 0.0, 0.0, 0.0, 1.0, 0.0, 0.0, 0.0, 1.0, 0.0, 0.0, 0.0, 1.0, 0.0, 0.0, 0.0, 1.0, 0.0, 0.0, 0.0, 1.0, 0.0, 0.0, 0.0, 1.0, 0.0, 0.0, 0.0, 1.0, 0.0, 0.0, 0.0, 1.0, 0.0, 0.0, 0.0, 1.0, 0.0, 0.0, 0.0, 1.0, 0.0, 0.0, 0.0, 1.0, 0.0, 0.0, 0.0, 1.0, 0.0, 0.0, 0.0, 1.0, 0.0, 0.0, 0.0, 1.0, 0.0, 0.0, 0.0, 1.0, 0.0, 0.0, 0.0, 1.0, 0.0, 0.0, 0.0, 1.0, 0.0, 0.0, 0.0, 1.0, 0.0, 0.0, 0.0, 1.0, 0.0, 0.0, 0.0, 1.0, 0.0, 0.0, 0.0, 1.0, 0.0, 0.0, 0.0, 1.0, 0.0, 0.0, 0.0, 1.0, 0.0, 0.0, 0.0, 1.0, 0.0, 0.0, 0.0, 1.0, 0.0, 0.0, 0.0, 1.0, 0.0, 0.0, 0.0, 1.0, 0.0, 0.0, 0.0, 1.0, 0.0, 0.0, 0.0, 1.0, 0.0, 0.0, 0.0, 1.0, 0.0, 0.0, 0.0, 1.0, 0.0, 0.0, 0.0, 1.0, 0.0, 0.0, 0.0, 1.0, 0.0, 0.0, 0.0, 1.0, 0.0, 0.0, 0.0, 1.0, 0.0, 0.0, 0.0, 1.0, 0.0, 0.0, 0.0, 1.0, 0.0, 0.0, 0.0, 1.0, 0.0, 0.0, 0.0, 1.0, 0.0, 0.0, 0.0, 1.0, 0.0, 0.0, 0.0, 1.0, 0.0, 0.0, 0.0, 1.0, 0.0, 0.0, 0.0, 1.0, 0.0, 0.0, 0.0, 1.0, 0.0, 0.0, 0.0, 1.0, 0.0, 0.0, 0.0, 1.0, 0.0, 0.0, 0.0, 1.0, 0.0, 0.0, 0.0, 1.0, 0.0, 0.0, 0.0, 1.0, 0.0, 0.0, 0.0, 1.0, 0.0, 0.0, 0.0, 1.0, 0.0, 0.0, 0.0, 1.0, 0.0, 0.0, 0.0, 1.0, 0.0, 0.0, 0.0, 1.0, 0.0, 0.0, 0.0, 1.0, 0.0, 0.0, 0.0, 1.0, 0.0, 0.0, 0.0, 1.0, 0.0, 0.0, 0.0, 1.0, 0.0, 0.0, 0.0, 1.0, 0.0, 0.0, 0.0, 1.0, 0.0, 0.0, 0.0, 1.0, 0.0, 0.0, 0.0, 1.0, 0.0, 0.0, 0.0, 1.0, 0.0, 0.0, 0.0, 1.0, 0.0, 0.0, 0.0, 1.0, 0.0, 0.0, 0.0, 1.0, 0.0, 0.0, 0.0, 1.0, 0.0, 0.0, 0.0, 1.0, 0.0, 0.0, 0.0, 1.0, 0.0, 0.0, 0.0, 1.0, 0.0, 0.0, 0.0, 1.0, 0.0, 0.0, 0.0, 1.0, 0.0, 0.0, 0.0, 1.0, 0.0, 0.0, 0.0, 1.0, 0.0, 0.0, 0.0, 1.0, 0.0, 0.0, 0.0, 1.0, 0.0, 0.0, 0.0, 1.0, 0.0, 0.0, 0.0, 1.0, 0.0, 0.0, 0.0, 1.0, 0.0, 0.0, 0.0, 1.0, 0.0, 0.0, 0.0, 1.0, 0.0, 0.0, 0.0, 1.0, 0.0, 0.0, 0.0, 1.0, 0.0, 0.0, 0.0, 1.0, 0.0, 0.0, 0.0, 1.0, 0.0, 0.0, 0.0, 1.0, 0.0, 0.0, 0.0, 1.0, 0.0, 0.0, 0.0, 1.0, 0.0, 0.0, 0.0, 1.0, 0.0, 0.0, 0.0, 1.0, 0.0, 0.0, 0.0, 1.0, 0.0, 0.0, 0.0, 1.0, 0.0, 0.0, 0.0, 1.0, 0.0, 0.0, 0.0, 1.0, 0.0, 0.0, 0.0, 1.0, 0.0, 0.0, 0.0, 1.0, 0.0, 0.0, 0.0, 1.0, 0.0, 0.0, 0.0, 1.0, 0.0, 0.0, 0.0, 1.0, 0.0, 0.0, 0.0, 1.0, 0.0, 0.0, 0.0, 1.0, 0.0, 0.0, 0.0, 1.0, 0.0, 0.0, 0.0, 1.0, 0.0, 0.0, 0.0, 1.0, 0.0, 0.0, 0.0, 1.0, 0.0, 0.0, 0.0, 1.0, 0.0, 0.0, 0.0, 1.0, 0.0, 0.0, 0.0, 1.0, 0.0, 0.0, 0.0, 1.0, 0.0, 0.0, 0.0, 1.0, 0.0, 0.0, 0.0, 1.0, 0.0, 0.0, 0.0, 1.0, 0.0, 0.0, 0.0, 1.0, 0.0, 0.0, 0.0, 1.0, 0.0, 0.0, 0.0, 1.0, 0.0, 0.0, 0.0, 1.0, 0.0, 0.0, 0.0, 1.0, 0.0, 0.0, 0.0, 1.0, 0.0, 0.0, 0.0, 1.0, 0.0, 0.0, 0.0, 1.0, 0.0, 0.0, 0.0, 1.0, 0.0, 0.0, 0.0, 1.0, 0.0, 0.0, 0.0, 1.0, 0.0, 0.0, 0.0, 1.0, 0.0, 0.0, 0.0, 1.0, 0.0, 0.0, 0.0, 1.0, 0.0, 0.0, 0.0, 1.0, 0.0, 0.0, 0.0, 1.0, 0.0, 0.0, 0.0, 1.0, 0.0, 0.0, 0.0, 1.0, 0.0, 0.0, 0.0, 1.0, 0.0, 0.0, 0.0, 1.0, 0.0, 0.0, 0.0, 1.0, 0.0, 0.0, 0.0, 1.0, 0.0, 0.0, 0.0, 1.0, 0.0, 0.0, 0.0, 1.0, 0.0, 0.0, 0.0, 1.0, 0.0, 0.0, 0.0, 1.0, 0.0, 0.0, 0.0, 1.0, 0.0, 0.0, 0.0, 1.0, 0.0, 0.0, 0.0, 1.0, 0.0, 0.0, 0.0, 1.0, 0.0, 0.0, 0.0, 1.0, 0.0, 0.0, 0.0, 1.0, 0.0, 0.0, 0.0, 1.0, 0.0, 0.0, 0.0, 1.0, 0.0, 0.0, 0.0, 1.0, 0.0, 0.0, 0.0, 1.0, 0.0, 0.0, 0.0, 1.0, 0.0, 0.0, 0.0, 1.0, 0.0, 0.0, 0.0, 1.0, 0.0, 0.0, 0.0, 1.0, 0.0, 0.0, 0.0, 1.0, 0.0, 0.0, 0.0, 1.0, 0.0, 0.0, 0.0, 1.0, 0.0, 0.0, 0.0, 1.0, 0.0, 0.0, 0.0, 1.0, 0.0, 0.0, 0.0, 1.0, 0.0, 0.0, 0.0, 1.0, 0.0, 0.0, 0.0, 1.0, 0.0, 0.0, 0.0, 1.0, 0.0, 0.0, 0.0, 1.0, 0.0, 0.0, 0.0, 1.0, 0.0, 0.0, 0.0, 1.0, 0.0, 0.0, 0.0, 1.0, 0.0, 0.0, 0.0, 1.0, 0.0, 0.0, 0.0, 1.0, 0.0, 0.0, 0.0, 1.0, 0.0, 0.0, 0.0, 1.0, 0.0, 0.0, 0.0, 1.0, 0.0, 0.0, 0.0, 1.0, 0.0, 0.0, 0.0, 1.0, 0.0, 0.0, 0.0, 1.0, 0.0, 0.0, 0.0, 1.0, 0.0, 0.0, 0.0, 1.0, 0.0, 0.0, 0.0, 1.0, 0.0, 0.0, 0.0, 1.0, 0.0, 0.0, 0.0, 1.0, 0.0, 0.0, 0.0, 1.0, 0.0, 0.0, 0.0, 1.0, 0.0, 0.0, 0.0, 1.0, 0.0, 0.0, 0.0, 1.0, 0.0, 0.0, 0.0, 1.0, 0.0, 0.0, 0.0, 1.0, 0.0, 0.0, 0.0, 1.0, 0.0, 0.0, 0.0, 1.0, 0.0, 0.0, 0.0, 1.0, 0.0, 0.0, 0.0, 1.0, 0.0, 0.0, 0.0, 1.0, 0.0, 0.0, 0.0, 1.0, 0.0, 0.0, 0.0, 1.0, 0.0, 0.0, 0.0, 1.0, 0.0, 0.0, 0.0, 1.0, 0.0, 0.0, 0.0, 1.0, 0.0, 0.0, 0.0, 1.0, 0.0, 0.0, 0.0, 1.0, 0.0, 0.0, 0.0, 1.0, 0.0, 0.0, 0.0, 1.0, 0.0, 0.0, 0.0, 1.0, 0.0, 0.0, 0.0, 1.0, 0.0, 0.0, 0.0, 1.0, 0.0, 0.0, 0.0, 1.0, 0.0, 0.0, 0.0, 1.0, 0.0, 0.0, 0.0, 1.0, 0.0, 0.0, 0.0, 1.0, 0.0, 0.0, 0.0, 1.0, 0.0, 0.0, 0.0, 1.0, 0.0, 0.0, 0.0, 1.0, 0.0, 0.0, 0.0, 1.0, 0.0, 0.0, 0.0, 1.0, 0.0, 0.0, 0.0, 1.0, 0.0, 0.0, 0.0, 1.0, 0.0, 0.0, 0.0, 1.0, 0.0, 0.0, 0.0, 1.0, 0.0, 0.0, 0.0, 1.0, 0.0, 0.0, 0.0, 1.0, 0.0, 0.0, 0.0, 1.0, 0.0, 0.0, 0.0, 1.0, 0.0, 0.0, 0.0, 1.0, 0.0, 0.0, 0.0, 1.0, 0.0, 0.0, 0.0, 1.0, 0.0, 0.0, 0.0, 1.0, 0.0, 0.0, 0.0, 1.0, 0.0, 0.0, 0.0, 1.0, 0.0, 0.0, 0.0, 1.0, 0.0, 0.0, 0.0, 1.0, 0.0, 0.0, 0.0, 1.0, 0.0, 0.0, 0.0, 1.0, 0.0, 0.0, 0.0, 1.0, 0.0, 0.0, 0.0, 1.0, 0.0, 0.0, 0.0, 1.0, 0.0, 0.0, 0.0, 1.0, 0.0, 0.0, 0.0, 1.0, 0.0, 0.0, 0.0, 1.0, 0.0, 0.0, 0.0, 1.0, 0.0, 0.0, 0.0, 1.0, 0.0, 0.0, 0.0, 1.0, 0.0, 0.0, 0.0, 1.0, 0.0, 0.0, 0.0, 1.0, 0.0, 0.0, 0.0, 1.0, 0.0, 0.0, 0.0, 1.0, 0.0, 0.0, 0.0, 1.0])
me_cylinder.update()
me_cube_004 = bpy.data.meshes.new('Cube.004')
me_cube_004.from_pydata([(-1.139, -1.0, -0.4327), (-1.139, -1.0, 0.6448), (-1.139, -0.3977, -0.4327), (-1.139, -0.3977, 0.6448), (1.139, -1.0, -0.4327), (1.139, -1.0, 0.6448), (1.139, -0.3977, -0.4327), (1.139, -0.3977, 0.6448)], [], [(0, 1, 3, 2), (2, 3, 7, 6), (6, 7, 5, 4), (4, 5, 1, 0), (2, 6, 4, 0), (7, 3, 1, 5)])
_uv = me_cube_004.uv_layers.new(name='UVMap')
_uv.uv.foreach_set('vector', [0.375, 0.0, 0.625, 0.0, 0.625, 0.25, 0.375, 0.25, 0.375, 0.25, 0.625, 0.25, 0.625, 0.5, 0.375, 0.5, 0.375, 0.5, 0.625, 0.5, 0.625, 0.75, 0.375, 0.75, 0.375, 0.75, 0.625, 0.75, 0.625, 1.0, 0.375, 1.0, 0.125, 0.5, 0.375, 0.5, 0.375, 0.75, 0.125, 0.75, 0.625, 0.5, 0.875, 0.5, 0.875, 0.75, 0.625, 0.75])
_ca = me_cube_004.color_attributes.new('Col', 'BYTE_COLOR', 'CORNER')
_ca.data.foreach_set('color', [0.0, 0.0, 0.0, 1.0, 0.0, 0.0, 0.0, 1.0, 0.0, 0.0, 0.0, 1.0, 0.0, 0.0, 0.0, 1.0, 0.0, 0.0, 0.0, 1.0, 0.0, 0.0, 0.0, 1.0, 0.0, 0.0, 0.0, 1.0, 0.0, 0.0, 0.0, 1.0, 0.0, 0.0, 0.0, 1.0, 0.0, 0.0, 0.0, 1.0, 0.0, 0.0, 0.0, 1.0, 0.0, 0.0, 0.0, 1.0, 0.0, 0.0, 0.0, 1.0, 0.0, 0.0, 0.0, 1.0, 0.0, 0.0, 0.0, 1.0, 0.0, 0.0, 0.0, 1.0, 0.0, 0.0, 0.0, 1.0, 0.0, 0.0, 0.0, 1.0, 0.0, 0.0, 0.0, 1.0, 0.0, 0.0, 0.0, 1.0, 0.0, 0.0, 0.0, 1.0, 0.0, 0.0, 0.0, 1.0, 0.0, 0.0, 0.0, 1.0, 0.0, 0.0, 0.0, 1.0])
me_cube_004.update()
me_cube_005 = bpy.data.meshes.new('Cube.005')
me_cube_005.from_pydata([(-0.7261, -0.2396, -0.0285), (-0.7261, -0.2396, 0.0285), (-0.7261, 0.2396, -0.0285), (-0.7261, 0.2396, 0.0285), (0.7261, -0.2396, -0.0285), (0.7261, -0.2396, 0.0285), (0.7261, 0.2396, -0.0285), (0.7261, 0.2396, 0.0285)], [], [(0, 1, 3, 2), (2, 3, 7, 6), (6, 7, 5, 4), (4, 5, 1, 0), (2, 6, 4, 0), (7, 3, 1, 5)])
_uv = me_cube_005.uv_layers.new(name='UVMap')
_uv.uv.foreach_set('vector', [0.375, 0.0, 0.625, 0.0, 0.625, 0.25, 0.375, 0.25, 0.375, 0.25, 0.625, 0.25, 0.625, 0.5, 0.375, 0.5, 0.375, 0.5, 0.625, 0.5, 0.625, 0.75, 0.375, 0.75, 0.375, 0.75, 0.625, 0.75, 0.625, 1.0, 0.375, 1.0, 0.125, 0.5, 0.375, 0.5, 0.375, 0.75, 0.125, 0.75, 0.625, 0.5, 0.875, 0.5, 0.875, 0.75, 0.625, 0.75])
_ca = me_cube_005.color_attributes.new('Col', 'BYTE_COLOR', 'CORNER')
_ca.data.foreach_set('color', [0.521, 0.0, 0.0, 1.0, 0.521, 0.0, 0.0, 1.0, 0.521, 0.0, 0.0, 1.0, 0.521, 0.0, 0.0, 1.0, 0.521, 0.0, 0.0, 1.0, 0.521, 0.0, 0.0, 1.0, 0.521, 0.0, 0.0, 1.0, 0.521, 0.0, 0.0, 1.0, 0.521, 0.0, 0.0, 1.0, 0.521, 0.0, 0.0, 1.0, 0.521, 0.0, 0.0, 1.0, 0.521, 0.0, 0.0, 1.0, 0.521, 0.0, 0.0, 1.0, 0.521, 0.0, 0.0, 1.0, 0.521, 0.0, 0.0, 1.0, 0.521, 0.0, 0.0, 1.0, 0.521, 0.0, 0.0, 1.0, 0.521, 0.0, 0.0, 1.0, 0.521, 0.0, 0.0, 1.0, 0.521, 0.0, 0.0, 1.0, 0.521, 0.0, 0.0, 1.0, 0.521, 0.0, 0.0, 1.0, 0.521, 0.0, 0.0, 1.0, 0.521, 0.0, 0.0, 1.0])
me_cube_005.update()
me_cube_006 = bpy.data.meshes.new('Cube.006')
me_cube_006.from_pydata([(0.6897, -0.004586, -0.8344), (0.6897, -0.004586, 0.6557), (0.6897, 0.05676, -0.8344), (0.6897, 0.05676, 0.6557), (0.7511, -0.004586, -0.8344), (0.7511, -0.004586, 0.6557), (0.7511, 0.05676, -0.8344), (0.7511, 0.05676, 0.6557), (0.6897, 0.3456, -1.156), (0.6897, 0.3456, 1.226), (0.6897, 0.407, -1.156), (0.6897, 0.407, 1.226), (0.7511, 0.3456, -1.156), (0.7511, 0.3456, 1.226), (0.7511, 0.407, -1.156), (0.7511, 0.407, 1.226)], [], [(0, 1, 3, 2), (2, 3, 7, 6), (6, 7, 5, 4), (4, 5, 1, 0), (2, 6, 4, 0), (7, 3, 1, 5), (8, 9, 11, 10), (10, 11, 15, 14), (14, 15, 13, 12), (12, 13, 9, 8), (10, 14, 12, 8), (15, 11, 9, 13)])
_uv = me_cube_006.uv_layers.new(name='UVMap')
_uv.uv.foreach_set('vector', [0.375, 0.0, 0.625, 0.0, 0.625, 0.25, 0.375, 0.25, 0.375, 0.25, 0.625, 0.25, 0.625, 0.5, 0.375, 0.5, 0.375, 0.5, 0.625, 0.5, 0.625, 0.75, 0.375, 0.75, 0.375, 0.75, 0.625, 0.75, 0.625, 1.0, 0.375, 1.0, 0.125, 0.5, 0.375, 0.5, 0.375, 0.75, 0.125, 0.75, 0.625, 0.5, 0.875, 0.5, 0.875, 0.75, 0.625, 0.75, 0.375, 0.0, 0.625, 0.0, 0.625, 0.25, 0.375, 0.25, 0.375, 0.25, 0.625, 0.25, 0.625, 0.5, 0.375, 0.5, 0.375, 0.5, 0.625, 0.5, 0.625, 0.75, 0.375, 0.75, 0.375, 0.75, 0.625, 0.75, 0.625, 1.0, 0.375, 1.0, 0.125, 0.5, 0.375, 0.5, 0.375, 0.75, 0.125, 0.75, 0.625, 0.5, 0.875, 0.5, 0.875, 0.75, 0.625, 0.75])
_ca = me_cube_006.color_attributes.new('Col', 'BYTE_COLOR', 'CORNER')
_ca.data.foreach_set('color', [1.0, 0.0, 0.0, 1.0, 1.0, 0.0, 0.0, 1.0, 1.0, 0.0, 0.0, 1.0, 1.0, 0.0, 0.0, 1.0, 1.0, 0.0, 0.0, 1.0, 1.0, 0.0, 0.0, 1.0, 1.0, 0.0, 0.0, 1.0, 1.0, 0.0, 0.0, 1.0, 1.0, 0.0, 0.0, 1.0, 1.0, 0.0, 0.0, 1.0, 1.0, 0.0, 0.0, 1.0, 1.0, 0.0, 0.0, 1.0, 1.0, 0.0, 0.0, 1.0, 1.0, 0.0, 0.0, 1.0, 1.0, 0.0, 0.0, 1.0, 1.0, 0.0, 0.0, 1.0, 1.0, 0.0, 0.0, 1.0, 1.0, 0.0, 0.0, 1.0, 1.0, 0.0, 0.0, 1.0, 1.0, 0.0, 0.0, 1.0, 1.0, 0.0, 0.0, 1.0, 1.0, 0.0, 0.0, 1.0, 1.0, 0.0, 0.0, 1.0, 1.0, 0.0, 0.0, 1.0, 1.0, 0.0, 0.0, 1.0, 1.0, 0.0, 0.0, 1.0, 1.0, 0.0, 0.0, 1.0, 1.0, 0.0, 0.0, 1.0, 1.0, 0.0, 0.0, 1.0, 1.0, 0.0, 0.0, 1.0, 1.0, 0.0, 0.0, 1.0, 1.0, 0.0, 0.0, 1.0, 1.0, 0.0, 0.0, 1.0, 1.0, 0.0, 0.0, 1.0, 1.0, 0.0, 0.0, 1.0, 1.0, 0.0, 0.0, 1.0, 1.0, 0.0, 0.0, 1.0, 1.0, 0.0, 0.0, 1.0, 1.0, 0.0, 0.0, 1.0, 1.0, 0.0, 0.0, 1.0, 1.0, 0.0, 0.0, 1.0, 1.0, 0.0, 0.0, 1.0, 1.0, 0.0, 0.0, 1.0, 1.0, 0.0, 0.0, 1.0, 1.0, 0.0, 0.0, 1.0, 1.0, 0.0, 0.0, 1.0, 1.0, 0.0, 0.0, 1.0, 1.0, 0.0, 0.0, 1.0])
me_cube_006.update()
me_cube_007 = bpy.data.meshes.new('Cube.007')
me_cube_007.from_pydata([(0.6941, -0.02751, -0.4054), (0.6941, -0.02751, 0.3711), (0.6941, 0.025, -0.4054), (0.6941, 0.025, 0.3711), (0.7466, -0.02751, -0.4054), (0.7466, -0.02751, 0.3711), (0.7466, 0.025, -0.4054), (0.7466, 0.025, 0.3711), (1.313, -0.5195, -0.4054), (1.313, -0.5195, 0.3711), (1.35, -0.4771, -0.4054), (1.35, -0.4771, 0.3711), (1.355, -0.5565, -0.4054), (1.355, -0.5565, 0.3711), (1.392, -0.514, -0.4054), (1.392, -0.514, 0.3711)], [], [(0, 1, 3, 2), (2, 3, 7, 6), (6, 7, 5, 4), (4, 5, 1, 0), (2, 6, 4, 0), (7, 3, 1, 5), (8, 9, 11, 10), (10, 11, 15, 14), (14, 15, 13, 12), (12, 13, 9, 8), (10, 14, 12, 8), (15, 11, 9, 13)])
_uv = me_cube_007.uv_layers.new(name='UVMap')
_uv.uv.foreach_set('vector', [0.375, 0.0, 0.625, 0.0, 0.625, 0.25, 0.375, 0.25, 0.375, 0.25, 0.625, 0.25, 0.625, 0.5, 0.375, 0.5, 0.375, 0.5, 0.625, 0.5, 0.625, 0.75, 0.375, 0.75, 0.375, 0.75, 0.625, 0.75, 0.625, 1.0, 0.375, 1.0, 0.125, 0.5, 0.375, 0.5, 0.375, 0.75, 0.125, 0.75, 0.625, 0.5, 0.875, 0.5, 0.875, 0.75, 0.625, 0.75, 0.375, 0.0, 0.625, 0.0, 0.625, 0.25, 0.375, 0.25, 0.375, 0.25, 0.625, 0.25, 0.625, 0.5, 0.375, 0.5, 0.375, 0.5, 0.625, 0.5, 0.625, 0.75, 0.375, 0.75, 0.375, 0.75, 0.625, 0.75, 0.625, 1.0, 0.375, 1.0, 0.125, 0.5, 0.375, 0.5, 0.375, 0.75, 0.125, 0.75, 0.625, 0.5, 0.875, 0.5, 0.875, 0.75, 0.625, 0.75])
_ca = me_cube_007.color_attributes.new('Col', 'BYTE_COLOR', 'CORNER')
_ca.data.foreach_set('color', [1.0, 0.0, 0.0, 1.0, 1.0, 0.0, 0.0, 1.0, 1.0, 0.0, 0.0, 1.0, 1.0, 0.0, 0.0, 1.0, 1.0, 0.0, 0.0, 1.0, 1.0, 0.0, 0.0, 1.0, 1.0, 0.0, 0.0, 1.0, 1.0, 0.0, 0.0, 1.0, 1.0, 0.0, 0.0, 1.0, 1.0, 0.0, 0.0, 1.0, 1.0, 0.0, 0.0, 1.0, 1.0, 0.0, 0.0, 1.0, 1.0, 0.0, 0.0, 1.0, 1.0, 0.0, 0.0, 1.0, 1.0, 0.0, 0.0, 1.0, 1.0, 0.0, 0.0, 1.0, 1.0, 0.0, 0.0, 1.0, 1.0, 0.0, 0.0, 1.0, 1.0, 0.0, 0.0, 1.0, 1.0, 0.0, 0.0, 1.0, 1.0, 0.0, 0.0, 1.0, 1.0, 0.0, 0.0, 1.0, 1.0, 0.0, 0.0, 1.0, 1.0, 0.0, 0.0, 1.0, 1.0, 0.0, 0.0, 1.0, 1.0, 0.0, 0.0, 1.0, 1.0, 0.0, 0.0, 1.0, 1.0, 0.0, 0.0, 1.0, 1.0, 0.0, 0.0, 1.0, 1.0, 0.0, 0.0, 1.0, 1.0, 0.0, 0.0, 1.0, 1.0, 0.0, 0.0, 1.0, 1.0, 0.0, 0.0, 1.0, 1.0, 0.0, 0.0, 1.0, 1.0, 0.0, 0.0, 1.0, 1.0, 0.0, 0.0, 1.0, 1.0, 0.0, 0.0, 1.0, 1.0, 0.0, 0.0, 1.0, 1.0, 0.0, 0.0, 1.0, 1.0, 0.0, 0.0, 1.0, 1.0, 0.0, 0.0, 1.0, 1.0, 0.0, 0.0, 1.0, 1.0, 0.0, 0.0, 1.0, 1.0, 0.0, 0.0, 1.0, 1.0, 0.0, 0.0, 1.0, 1.0, 0.0, 0.0, 1.0, 1.0, 0.0, 0.0, 1.0, 1.0, 0.0, 0.0, 1.0])
me_cube_007.update()
me_cube_008 = bpy.data.meshes.new('Cube.008')
me_cube_008.from_pydata([(0.6757, -0.01553, 0.4151), (1.345, -0.5392, 0.4151), (0.7137, 0.03263, 0.4151), (1.383, -0.4911, 0.4151), (0.6757, -0.01553, 0.3538), (1.345, -0.5392, 0.3538), (0.7137, 0.03263, 0.3538), (1.383, -0.4911, 0.3538)], [], [(0, 1, 3, 2), (2, 3, 7, 6), (6, 7, 5, 4), (4, 5, 1, 0), (2, 6, 4, 0), (7, 3, 1, 5)])
_uv = me_cube_008.uv_layers.new(name='UVMap')
_uv.uv.foreach_set('vector', [0.375, 0.0, 0.625, 0.0, 0.625, 0.25, 0.375, 0.25, 0.375, 0.25, 0.625, 0.25, 0.625, 0.5, 0.375, 0.5, 0.375, 0.5, 0.625, 0.5, 0.625, 0.75, 0.375, 0.75, 0.375, 0.75, 0.625, 0.75, 0.625, 1.0, 0.375, 1.0, 0.125, 0.5, 0.375, 0.5, 0.375, 0.75, 0.125, 0.75, 0.625, 0.5, 0.875, 0.5, 0.875, 0.75, 0.625, 0.75])
_ca = me_cube_008.color_attributes.new('Col', 'BYTE_COLOR', 'CORNER')
_ca.data.foreach_set('color', [1.0, 0.0, 0.0, 1.0, 1.0, 0.0, 0.0, 1.0, 1.0, 0.0, 0.0, 1.0, 1.0, 0.0, 0.0, 1.0, 1.0, 0.0, 0.0, 1.0, 1.0, 0.0, 0.0, 1.0, 1.0, 0.0, 0.0, 1.0, 1.0, 0.0, 0.0, 1.0, 1.0, 0.0, 0.0, 1.0, 1.0, 0.0, 0.0, 1.0, 1.0, 0.0, 0.0, 1.0, 1.0, 0.0, 0.0, 1.0, 1.0, 0.0, 0.0, 1.0, 1.0, 0.0, 0.0, 1.0, 1.0, 0.0, 0.0, 1.0, 1.0, 0.0, 0.0, 1.0, 1.0, 0.0, 0.0, 1.0, 1.0, 0.0, 0.0, 1.0, 1.0, 0.0, 0.0, 1.0, 1.0, 0.0, 0.0, 1.0, 1.0, 0.0, 0.0, 1.0, 1.0, 0.0, 0.0, 1.0, 1.0, 0.0, 0.0, 1.0, 1.0, 0.0, 0.0, 1.0])
me_cube_008.update()
me_cylinder_003 = bpy.data.meshes.new('Cylinder.003')
me_cylinder_003.from_pydata([(1.261, -1.261, 1.094), (0.8918, -1.529, 1.296), (0.4616, -1.707, 1.296), (7.174e-09, -1.768, 1.296), (-0.4616, -1.707, 1.296), (-0.8918, -1.529, 1.296), (-1.261, -1.261, 1.094), (1.388, -1.388, 0.5052), (1.334, -1.263, 0.3224), (0.851, -1.474, 0.5432), (0.9814, -1.801, 0.8694), (0.9432, -1.634, 0.619), (0.4405, -1.644, 0.5432), (0.508, -1.997, 0.8694), (0.4883, -1.822, 0.619), (7.451e-09, -1.702, 0.5432), (7.174e-09, -2.064, 0.8694), (7.218e-09, -1.886, 0.619), (-0.4405, -1.644, 0.5432), (-0.508, -1.997, 0.8694), (-0.4883, -1.822, 0.619), (-0.851, -1.474, 0.5432), (-0.9814, -1.801, 0.8694), (-0.9432, -1.634, 0.619), (-1.388, -1.388, 0.5052), (-1.334, -1.263, 0.3224), (1.388, -1.388, 1.094), (0.9814, -1.801, 1.296), (0.508, -1.997, 1.296), (7.174e-09, -2.064, 1.296), (-0.508, -1.997, 1.296), (-0.9814, -1.801, 1.296), (-1.388, -1.388, 1.094), (1.261, -1.261, 0.9884), (0.8918, -1.529, 0.9884), (0.4616, -1.707, 0.9884), (5.875e-09, -1.768, 0.9884), (-0.4616, -1.707, 0.9884), (-0.8918, -1.529, 0.9884), (-1.261, -1.261, 0.9884), (1.388, -1.388, 0.9884), (0.9814, -1.801, 1.19), (0.508, -1.997, 1.19), (7.174e-09, -2.064, 1.19), (-0.508, -1.997, 1.19), (-0.9814, -1.801, 1.19), (-1.388, -1.388, 0.9884)], [], [(40, 26, 27, 41), (41, 27, 28, 42), (42, 28, 29, 43), (43, 29, 30, 44), (44, 30, 31, 45), (45, 31, 32, 46), (7, 10, 11, 8), (10, 13, 14, 11), (11, 14, 12, 9), (13, 16, 17, 14), (14, 17, 15, 12), (16, 19, 20, 17), (17, 20, 18, 15), (19, 22, 23, 20), (20, 23, 21, 18), (22, 24, 25, 23), (0, 1, 27, 26), (1, 2, 28, 27), (2, 3, 29, 28), (3, 4, 30, 29), (4, 5, 31, 30), (5, 6, 32, 31), (6, 5, 38, 39), (1, 0, 33, 34), (2, 1, 34, 35), (3, 2, 35, 36), (4, 3, 36, 37), (5, 4, 37, 38), (22, 45, 46, 24), (19, 44, 45, 22), (16, 43, 44, 19), (13, 42, 43, 16), (10, 41, 42, 13), (7, 40, 41, 10)])
me_cylinder_003.polygons.foreach_set('use_smooth', [True] * 34)
_uv = me_cylinder_003.uv_layers.new(name='UVMap')
_uv.uv.foreach_set('vector', [0.625, 0.8019, 0.625, 1.0, 0.5833, 1.0, 0.5833, 0.8019, 0.5833, 0.8019, 0.5833, 1.0, 0.5417, 1.0, 0.5417, 0.8019, 0.5417, 0.8019, 0.5417, 1.0, 0.5, 1.0, 0.5, 0.8019, 0.5, 0.8019, 0.5, 1.0, 0.4583, 1.0, 0.4583, 0.8019, 0.4583, 0.8019, 0.4583, 1.0, 0.4167, 1.0, 0.4167, 0.8019, 0.4167, 0.8019, 0.4167, 1.0, 0.375, 1.0, 0.375, 0.8019, 0.625, 0.6038, 0.5833, 0.6038, 0.5841, 0.5, 0.6242, 0.5, 0.5833, 0.6038, 0.5417, 0.6038, 0.5425, 0.5, 0.5825, 0.5, 0.8689, 0.04169, 0.8132, 0.01864, 0.8039, 0.04897, 0.8541, 0.06977, 0.5417, 0.6038, 0.5, 0.6038, 0.5008, 0.5, 0.5409, 0.5, 0.8109, 0.01802, 0.7512, 0.01016, 0.75, 0.04188, 0.8039, 0.04897, 0.5, 0.6038, 0.4583, 0.6038, 0.4591, 0.5, 0.4992, 0.5, 0.7488, 0.01016, 0.6891, 0.01802, 0.6961, 0.04897, 0.75, 0.04188, 0.4583, 0.6038, 0.4167, 0.6038, 0.4175, 0.5, 0.4575, 0.5, 0.6868, 0.01864, 0.6311, 0.04169, 0.6459, 0.06977, 0.6961, 0.04897, 0.4167, 0.6038, 0.375, 0.6038, 0.3758, 0.5, 0.4159, 0.5, 0.4042, 0.09579, 0.359, 0.06113, 0.37, 0.04215, 0.4197, 0.08029, 0.359, 0.06113, 0.3064, 0.03934, 0.3121, 0.01818, 0.37, 0.04215, 0.3064, 0.03934, 0.25, 0.03191, 0.25, 0.01, 0.3121, 0.01818, 0.25, 0.03191, 0.1936, 0.03934, 0.1879, 0.01818, 0.25, 0.01, 0.1936, 0.03934, 0.141, 0.06113, 0.13, 0.04215, 0.1879, 0.01818, 0.141, 0.06113, 0.09579, 0.09579, 0.08029, 0.08029, 0.13, 0.04215, 0.09579, 0.09579, 0.141, 0.06113, 0.141, 0.06113, 0.09579, 0.09579, 0.359, 0.06113, 0.4042, 0.09579, 0.4042, 0.09579, 0.359, 0.06113, 0.3064, 0.03934, 0.359, 0.06113, 0.359, 0.06113, 0.3064, 0.03934, 0.25, 0.03191, 0.3064, 0.03934, 0.3064, 0.03934, 0.25, 0.03191, 0.1936, 0.03934, 0.25, 0.03191, 0.25, 0.03191, 0.1936, 0.03934, 0.141, 0.06113, 0.1936, 0.03934, 0.1936, 0.03934, 0.141, 0.06113, 0.4167, 0.6038, 0.4167, 0.8019, 0.375, 0.8019, 0.375, 0.6038, 0.4583, 0.6038, 0.4583, 0.8019, 0.4167, 0.8019, 0.4167, 0.6038, 0.5, 0.6038, 0.5, 0.8019, 0.4583, 0.8019, 0.4583, 0.6038, 0.5417, 0.6038, 0.5417, 0.8019, 0.5, 0.8019, 0.5, 0.6038, 0.5833, 0.6038, 0.5833, 0.8019, 0.5417, 0.8019, 0.5417, 0.6038, 0.625, 0.6038, 0.625, 0.8019, 0.5833, 0.8019, 0.5833, 0.6038])
_ca = me_cylinder_003.color_attributes.new('Col', 'BYTE_COLOR', 'CORNER')
_ca.data.foreach_set('color', [0.05127, 0.0, 0.0, 1.0, 0.05127, 0.0, 0.0, 1.0, 0.05127, 0.0, 0.0, 1.0, 0.05127, 0.0, 0.0, 1.0, 0.05127, 0.0, 0.0, 1.0, 0.05127, 0.0, 0.0, 1.0, 0.05127, 0.0, 0.0, 1.0, 0.05127, 0.0, 0.0, 1.0, 0.05127, 0.0, 0.0, 1.0, 0.05127, 0.0, 0.0, 1.0, 0.05127, 0.0, 0.0, 1.0, 0.05127, 0.0, 0.0, 1.0, 0.05127, 0.0, 0.0, 1.0, 0.05127, 0.0, 0.0, 1.0, 0.05127, 0.0, 0.0, 1.0, 0.05127, 0.0, 0.0, 1.0, 0.05127, 0.0, 0.0, 1.0, 0.05127, 0.0, 0.0, 1.0, 0.05127, 0.0, 0.0, 1.0, 0.05127, 0.0, 0.0, 1.0, 0.05127, 0.0, 0.0, 1.0, 0.05127, 0.0, 0.0, 1.0, 0.05127, 0.0, 0.0, 1.0, 0.05127, 0.0, 0.0, 1.0, 0.05127, 0.0, 0.0, 1.0, 0.05127, 0.0, 0.0, 1.0, 0.05127, 0.0, 0.0, 1.0, 0.05127, 0.0, 0.0, 1.0, 0.05127, 0.0, 0.0, 1.0, 0.05127, 0.0, 0.0, 1.0, 0.05127, 0.0, 0.0, 1.0, 0.05127, 0.0, 0.0, 1.0, 0.05127, 0.0, 0.0, 1.0, 0.05127, 0.0, 0.0, 1.0, 0.05127, 0.0, 0.0, 1.0, 0.05127, 0.0, 0.0, 1.0, 0.05127, 0.0, 0.0, 1.0, 0.05127, 0.0, 0.0, 1.0, 0.05127, 0.0, 0.0, 1.0, 0.05127, 0.0, 0.0, 1.0, 0.05127, 0.0, 0.0, 1.0, 0.05127, 0.0, 0.0, 1.0, 0.05127, 0.0, 0.0, 1.0, 0.05127, 0.0, 0.0, 1.0, 0.05127, 0.0, 0.0, 1.0, 0.05127, 0.0, 0.0, 1.0, 0.05127, 0.0, 0.0, 1.0, 0.05127, 0.0, 0.0, 1.0, 0.05127, 0.0, 0.0, 1.0, 0.05127, 0.0, 0.0, 1.0, 0.05127, 0.0, 0.0, 1.0, 0.05127, 0.0, 0.0, 1.0, 0.05127, 0.0, 0.0, 1.0, 0.05127, 0.0, 0.0, 1.0, 0.05127, 0.0, 0.0, 1.0, 0.05127, 0.0, 0.0, 1.0, 0.05127, 0.0, 0.0, 1.0, 0.05127, 0.0, 0.0, 1.0, 0.05127, 0.0, 0.0, 1.0, 0.05127, 0.0, 0.0, 1.0, 0.05127, 0.0, 0.0, 1.0, 0.05127, 0.0, 0.0, 1.0, 0.05127, 0.0, 0.0, 1.0, 0.05127, 0.0, 0.0, 1.0, 0.05127, 0.0, 0.0, 1.0, 0.05127, 0.0, 0.0, 1.0, 0.05127, 0.0, 0.0, 1.0, 0.05127, 0.0, 0.0, 1.0, 0.05127, 0.0, 0.0, 1.0, 0.05127, 0.0, 0.0, 1.0, 0.05127, 0.0, 0.0, 1.0, 0.05127, 0.0, 0.0, 1.0, 0.05127, 0.0, 0.0, 1.0, 0.05127, 0.0, 0.0, 1.0, 0.05127, 0.0, 0.0, 1.0, 0.05127, 0.0, 0.0, 1.0, 0.05127, 0.0, 0.0, 1.0, 0.05127, 0.0, 0.0, 1.0, 0.05127, 0.0, 0.0, 1.0, 0.05127, 0.0, 0.0, 1.0, 0.05127, 0.0, 0.0, 1.0, 0.05127, 0.0, 0.0, 1.0, 0.05127, 0.0, 0.0, 1.0, 0.05127, 0.0, 0.0, 1.0, 0.05127, 0.0, 0.0, 1.0, 0.05127, 0.0, 0.0, 1.0, 0.05127, 0.0, 0.0, 1.0, 0.05127, 0.0, 0.0, 1.0, 0.05127, 0.0, 0.0, 1.0, 0.05127, 0.0, 0.0, 1.0, 0.05127, 0.0, 0.0, 1.0, 0.05127, 0.0, 0.0, 1.0, 0.05127, 0.0, 0.0, 1.0, 0.05127, 0.0, 0.0, 1.0, 0.05127, 0.0, 0.0, 1.0, 0.05127, 0.0, 0.0, 1.0, 0.05127, 0.0, 0.0, 1.0, 0.05127, 0.0, 0.0, 1.0, 0.05127, 0.0, 0.0, 1.0, 0.05127, 0.0, 0.0, 1.0, 0.05127, 0.0, 0.0, 1.0, 0.05127, 0.0, 0.0, 1.0, 0.05127, 0.0, 0.0, 1.0, 0.05127, 0.0, 0.0, 1.0, 0.05127, 0.0, 0.0, 1.0, 0.05127, 0.0, 0.0, 1.0, 0.05127, 0.0, 0.0, 1.0, 0.05127, 0.0, 0.0, 1.0, 0.05127, 0.0, 0.0, 1.0, 0.05127, 0.0, 0.0, 1.0, 0.05127, 0.0, 0.0, 1.0, 0.05127, 0.0, 0.0, 1.0, 0.05127, 0.0, 0.0, 1.0, 0.05127, 0.0, 0.0, 1.0, 0.05127, 0.0, 0.0, 1.0, 0.05127, 0.0, 0.0, 1.0, 0.05127, 0.0, 0.0, 1.0, 0.05127, 0.0, 0.0, 1.0, 0.05127, 0.0, 0.0, 1.0, 0.05127, 0.0, 0.0, 1.0, 0.05127, 0.0, 0.0, 1.0, 0.05127, 0.0, 0.0, 1.0, 0.05127, 0.0, 0.0, 1.0, 0.05127, 0.0, 0.0, 1.0, 0.05127, 0.0, 0.0, 1.0, 0.05127, 0.0, 0.0, 1.0, 0.05127, 0.0, 0.0, 1.0, 0.05127, 0.0, 0.0, 1.0, 0.05127, 0.0, 0.0, 1.0, 0.05127, 0.0, 0.0, 1.0, 0.05127, 0.0, 0.0, 1.0, 0.05127, 0.0, 0.0, 1.0, 0.05127, 0.0, 0.0, 1.0, 0.05127, 0.0, 0.0, 1.0, 0.05127, 0.0, 0.0, 1.0, 0.05127, 0.0, 0.0, 1.0])
me_cylinder_003.update()
me_cube_001 = bpy.data.meshes.new('Cube.001')
me_cube_001.from_pydata([(-1.139, -1.17, -0.1556), (-1.139, -1.17, 0.01521), (1.139, -1.17, -0.1556), (1.139, -1.17, 0.01521), (-1.139, 0.8332, -0.1556), (-0.8301, 1.142, -0.1556), (-0.8301, 1.142, 0.01521), (-1.139, 0.8332, 0.01521), (0.8301, 1.142, -0.1556), (1.139, 0.8332, -0.1556), (1.139, 0.8332, 0.01521), (0.8301, 1.142, 0.01521)], [], [(5, 6, 11, 8), (10, 11, 6, 7, 1, 3), (0, 1, 7, 4), (9, 10, 3, 2), (6, 5, 4, 7), (10, 9, 8, 11), (4, 5, 8, 9, 2, 0)])
_uv = me_cube_001.uv_layers.new(name='UVMap')
_uv.uv.foreach_set('vector', [0.375, 0.2839, 0.625, 0.2839, 0.625, 0.4661, 0.375, 0.4661, 0.625, 0.5371, 0.6589, 0.5, 0.8411, 0.5, 0.875, 0.5371, 0.875, 0.75, 0.625, 0.75, 0.375, 0.0, 0.625, 0.0, 0.625, 0.2129, 0.375, 0.2129, 0.375, 0.5371, 0.625, 0.5371, 0.625, 0.75, 0.375, 0.75, 0.625, 0.2839, 0.375, 0.2839, 0.375, 0.2129, 0.625, 0.2129, 0.625, 0.5371, 0.375, 0.5371, 0.375, 0.4661, 0.625, 0.4661, 0.125, 0.5371, 0.1589, 0.5, 0.3411, 0.5, 0.375, 0.5371, 0.375, 0.75, 0.125, 0.75])
_ca = me_cube_001.color_attributes.new('Col', 'BYTE_COLOR', 'CORNER')
_ca.data.foreach_set('color', [0.2122, 0.0, 0.0, 1.0, 0.2122, 0.0, 0.0, 1.0, 0.2122, 0.0, 0.0, 1.0, 0.2122, 0.0, 0.0, 1.0, 0.2122, 0.0, 0.0, 1.0, 0.2122, 0.0, 0.0, 1.0, 0.2122, 0.0, 0.0, 1.0, 0.2122, 0.0, 0.0, 1.0, 0.2122, 0.0, 0.0, 1.0, 0.2122, 0.0, 0.0, 1.0, 0.2122, 0.0, 0.0, 1.0, 0.2122, 0.0, 0.0, 1.0, 0.2122, 0.0, 0.0, 1.0, 0.2122, 0.0, 0.0, 1.0, 0.2122, 0.0, 0.0, 1.0, 0.2122, 0.0, 0.0, 1.0, 0.2122, 0.0, 0.0, 1.0, 0.2122, 0.0, 0.0, 1.0, 0.2122, 0.0, 0.0, 1.0, 0.2122, 0.0, 0.0, 1.0, 0.2122, 0.0, 0.0, 1.0, 0.2122, 0.0, 0.0, 1.0, 0.2122, 0.0, 0.0, 1.0, 0.2122, 0.0, 0.0, 1.0, 0.2122, 0.0, 0.0, 1.0, 0.2122, 0.0, 0.0, 1.0, 0.2122, 0.0, 0.0, 1.0, 0.2122, 0.0, 0.0, 1.0, 0.2122, 0.0, 0.0, 1.0, 0.2122, 0.0, 0.0, 1.0, 0.2122, 0.0, 0.0, 1.0, 0.2122, 0.0, 0.0, 1.0])
me_cube_001.update()

# ---- objects
ob_cylinder = bpy.data.objects.new('Cylinder', me_cylinder)
ob_cube_001 = bpy.data.objects.new('Cube.001', me_cube_004)
ob_cube_002 = bpy.data.objects.new('Cube.002', me_cube_005)
ob_cube = bpy.data.objects.new('Cube', me_cube_006)
ob_cube_003 = bpy.data.objects.new('Cube.003', me_cube_007)
ob_cube_004 = bpy.data.objects.new('Cube.004', me_cube_008)
ob_cylinder_001 = bpy.data.objects.new('Cylinder.001', me_cylinder_003)
ob_cube_005 = bpy.data.objects.new('Cube.005', me_cube_001)

# ---- transforms, parenting, visibility, modifiers, constraints
ob_cylinder.location = (0.0, 0.0, 0.2413)
_m = ob_cylinder.modifiers.new('BTool_Cube', 'BOOLEAN')
_m = ob_cylinder.modifiers.new('Auto Smooth', 'NODES')
_m.node_group = ng_auto_smooth
_gi = [s.identifier for s in ng_auto_smooth.interface.items_tree if s.item_type == 'SOCKET' and s.in_out == 'INPUT']
_m[_gi[1]] = 0.5236  # Angle
ob_cube_001.location = (0.0, 2.427, 0.5832)
ob_cube_002.location = (1.689e-16, 2.293, 1.082)
_m = ob_cube_002.modifiers.new('Array', 'ARRAY')
_m.count = 4
_m.relative_offset_displace = (0.0, 0.5, -4.4)
ob_cube.location = (0.0, 2.4, 0.6939)
ob_cube.rotation_euler = (0.7431, 1.502e-16, 5.854e-17)
_m = ob_cube.modifiers.new('Mirror', 'MIRROR')
ob_cube_003.location = (1.7e-16, 1.863, 1.459)
_m = ob_cube_003.modifiers.new('Mirror', 'MIRROR')
ob_cube_004.location = (1.7e-16, 1.863, 1.459)
_m = ob_cube_004.modifiers.new('Mirror', 'MIRROR')
ob_cylinder_001.location = (0.0, 0.0, 0.2413)
_m = ob_cylinder_001.modifiers.new('BTool_Cube', 'BOOLEAN')
_m = ob_cylinder_001.modifiers.new('Auto Smooth', 'NODES')
_m.node_group = ng_auto_smooth
_gi = [s.identifier for s in ng_auto_smooth.interface.items_tree if s.item_type == 'SOCKET' and s.in_out == 'INPUT']
_m[_gi[1]] = 0.5236  # Angle
ob_cube_005.location = (0.0, 2.427, 0.1386)

# ---- collection membership
col_collection.objects.link(ob_cylinder)
col_collection.objects.link(ob_cube_001)
col_collection.objects.link(ob_cube_002)
col_collection.objects.link(ob_cube)
col_collection.objects.link(ob_cube_003)
col_collection.objects.link(ob_cube_004)
col_collection.objects.link(ob_cylinder_001)
col_collection.objects.link(ob_cube_005)

# ---- scene / render settings (as saved in the file)
scene.frame_start = 1; scene.frame_end = 250; scene.frame_set(1)
scene.render.engine = 'BLENDER_EEVEE_NEXT'
scene.cycles.sampling_pattern = 'TABULATED_SOBOL'
scene.cycles.use_light_tree = False
scene.view_settings.view_transform = 'Filmic'
bpy.context.view_layer.update()

# ---- added for rendering (the .blend has no active camera and no usable light): camera, sun
cam_auto = bpy.data.cameras.new('AutoCamera')
cam_auto.lens = 50.0
cam_auto.sensor_width = 36.0
cam_auto.clip_end = 1000.0
ob_auto_camera = bpy.data.objects.new('AutoCamera', cam_auto)
scene.collection.objects.link(ob_auto_camera)
ob_auto_camera.location = (6.7274, -7.32077, 6.05955)
ob_auto_camera.rotation_euler = (1.09748, -7.21219e-08, 0.694738)
scene.camera = ob_auto_camera
light_auto_sun = bpy.data.lights.new('AutoSun', 'SUN')
light_auto_sun.energy = 3.0
light_auto_sun.angle = 0.0523599
ob_auto_sun = bpy.data.objects.new('AutoSun', light_auto_sun)
scene.collection.objects.link(ob_auto_sun)
ob_auto_sun.rotation_euler = (0.872665, 0.174533, 0.523599)
bpy.context.view_layer.update()
